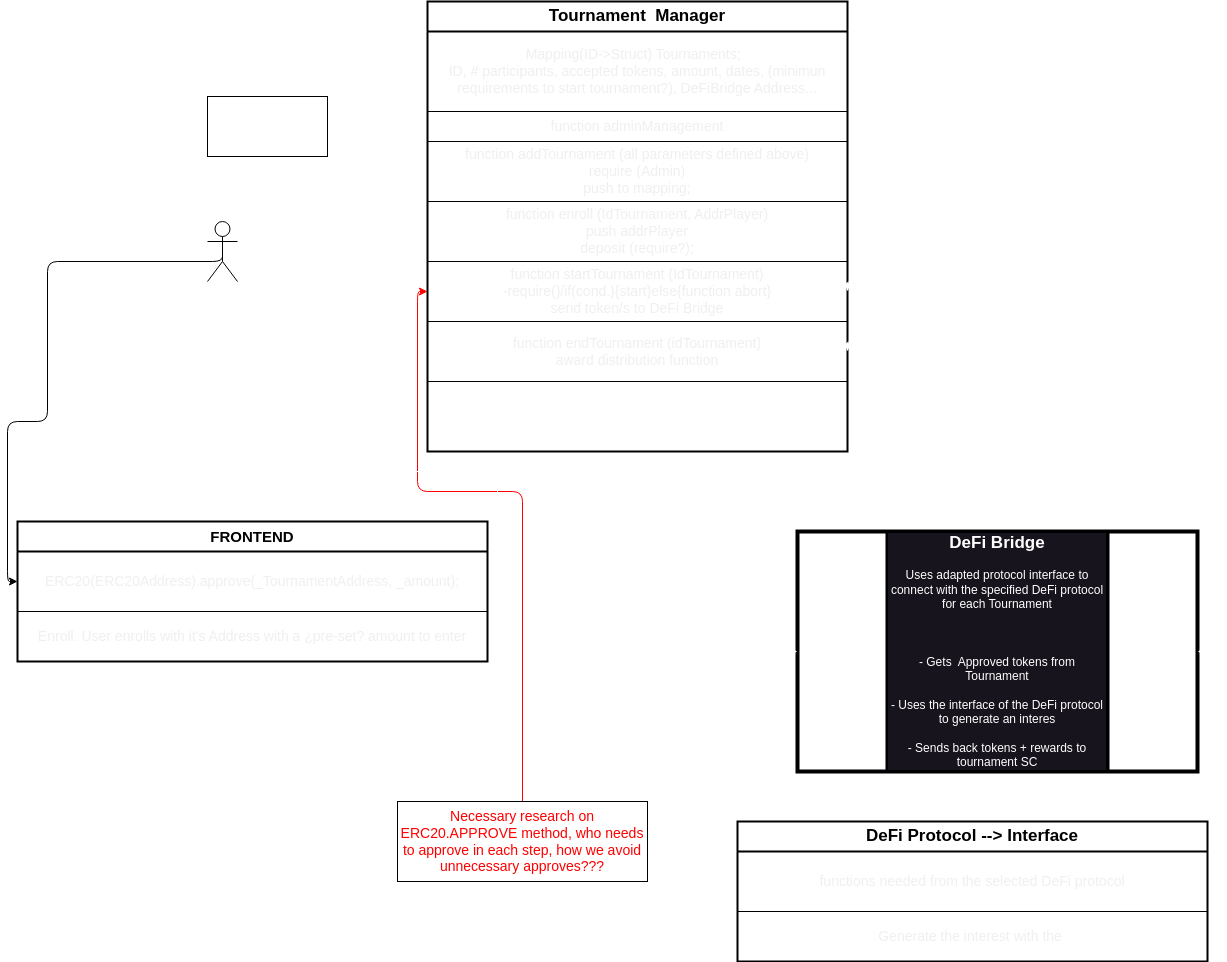

The diagram above was exported from draw.io. Its source (the exported page's mxGraphModel, read from the mxfile embedded in the PNG):
<mxGraphModel dx="1810" dy="773" grid="1" gridSize="10" guides="1" tooltips="1" connect="1" arrows="1" fold="1" page="1" pageScale="1" pageWidth="850" pageHeight="1100" math="0" shadow="0">
  <root>
    <mxCell id="0" />
    <mxCell id="1" parent="0" />
    <mxCell id="23" style="edgeStyle=orthogonalEdgeStyle;html=1;fontColor=#FF0000;fillColor=#d80073;strokeColor=#FF0000;entryX=0;entryY=0.5;entryDx=0;entryDy=0;" parent="1" source="22" target="48" edge="1">
      <mxGeometry relative="1" as="geometry">
        <mxPoint x="225" y="515" as="targetPoint" />
        <Array as="points">
          <mxPoint x="155" y="520" />
          <mxPoint x="50" y="520" />
          <mxPoint x="50" y="320" />
        </Array>
      </mxGeometry>
    </mxCell>
    <mxCell id="22" value="&lt;font color=&quot;#ff0000&quot; style=&quot;font-size: 14px;&quot;&gt;Necessary research on ERC20.APPROVE method, who needs to approve in each step, how we avoid unnecessary approves???&lt;/font&gt;" style="whiteSpace=wrap;html=1;labelBackgroundColor=none;fillColor=none;fontSize=14;" parent="1" vertex="1">
      <mxGeometry x="30" y="830" width="250" height="80" as="geometry" />
    </mxCell>
    <mxCell id="36" style="edgeStyle=orthogonalEdgeStyle;html=1;exitX=1;exitY=0.5;exitDx=0;exitDy=0;entryX=-0.005;entryY=0.4;entryDx=0;entryDy=0;strokeColor=#FFFFFF;fontColor=#FF0000;entryPerimeter=0;" parent="1" source="51" target="49" edge="1">
      <mxGeometry relative="1" as="geometry">
        <mxPoint x="-15" y="305" as="sourcePoint" />
        <mxPoint x="225" y="445" as="targetPoint" />
        <Array as="points">
          <mxPoint x="130" y="610" />
          <mxPoint x="130" y="500" />
          <mxPoint x="30" y="500" />
          <mxPoint x="30" y="254" />
        </Array>
      </mxGeometry>
    </mxCell>
    <mxCell id="38" style="edgeStyle=orthogonalEdgeStyle;html=1;entryX=0;entryY=0.5;entryDx=0;entryDy=0;strokeColor=#FFFFFF;fontColor=#FFFFFF;" parent="1" source="37" target="44" edge="1">
      <mxGeometry relative="1" as="geometry">
        <mxPoint x="115" y="385" as="targetPoint" />
      </mxGeometry>
    </mxCell>
    <mxCell id="37" value="&lt;font color=&quot;#ffffff&quot; style=&quot;font-size: 14px;&quot;&gt;Activated by Admins&lt;/font&gt;" style="whiteSpace=wrap;html=1;strokeColor=default;fontColor=#FF0000;fillColor=none;fontSize=14;" parent="1" vertex="1">
      <mxGeometry x="-160" y="125" width="120" height="60" as="geometry" />
    </mxCell>
    <mxCell id="42" value="&lt;span style=&quot;font-weight: 700;&quot;&gt;&lt;font color=&quot;#000000&quot; style=&quot;font-size: 17px;&quot;&gt;Tournament&amp;nbsp; Manager&lt;/font&gt;&lt;/span&gt;" style="swimlane;fontStyle=0;childLayout=stackLayout;horizontal=1;startSize=30;horizontalStack=0;resizeParent=1;resizeParentMax=0;resizeLast=0;collapsible=1;marginBottom=0;whiteSpace=wrap;html=1;strokeWidth=2;" parent="1" vertex="1">
      <mxGeometry x="60" y="30" width="420" height="450" as="geometry" />
    </mxCell>
    <mxCell id="43" value="&lt;span style=&quot;color: rgb(240, 240, 240); font-size: 14px;&quot;&gt;Mapping(ID-&amp;gt;Struct) Tournaments;&amp;nbsp;&amp;nbsp;&lt;/span&gt;&lt;br style=&quot;color: rgb(240, 240, 240); font-size: 14px;&quot;&gt;&lt;span style=&quot;color: rgb(240, 240, 240); font-size: 14px;&quot;&gt;ID, # participants, accepted tokens, amount, dates, (minimun requirements to start tournament?), DeFiBridge Address...&lt;/span&gt;" style="text;strokeColor=default;fillColor=none;align=center;verticalAlign=middle;spacingLeft=4;spacingRight=4;overflow=hidden;points=[[0,0.5],[1,0.5]];portConstraint=eastwest;rotatable=0;whiteSpace=wrap;html=1;fontColor=#FFFFFF;fontSize=14;" parent="42" vertex="1">
      <mxGeometry y="30" width="420" height="80" as="geometry" />
    </mxCell>
    <mxCell id="44" value="&lt;span style=&quot;color: rgb(240, 240, 240); font-size: 14px;&quot;&gt;function adminManagement&lt;/span&gt;" style="text;strokeColor=default;fillColor=none;align=center;verticalAlign=middle;spacingLeft=4;spacingRight=4;overflow=hidden;points=[[0,0.5],[1,0.5]];portConstraint=eastwest;rotatable=0;whiteSpace=wrap;html=1;fontColor=#FFFFFF;fontSize=14;" parent="42" vertex="1">
      <mxGeometry y="110" width="420" height="30" as="geometry" />
    </mxCell>
    <mxCell id="45" value="&lt;span style=&quot;color: rgb(240, 240, 240); font-size: 14px;&quot;&gt;function addTournament (all parameters defined above)&lt;/span&gt;&lt;br style=&quot;color: rgb(240, 240, 240); font-size: 14px;&quot;&gt;&lt;span style=&quot;color: rgb(240, 240, 240); font-size: 14px;&quot;&gt;require (Admin)&lt;/span&gt;&lt;br style=&quot;color: rgb(240, 240, 240); font-size: 14px;&quot;&gt;&lt;span style=&quot;color: rgb(240, 240, 240); font-size: 14px;&quot;&gt;push to mapping;&lt;/span&gt;" style="text;strokeColor=default;fillColor=none;align=center;verticalAlign=middle;spacingLeft=4;spacingRight=4;overflow=hidden;points=[[0,0.5],[1,0.5]];portConstraint=eastwest;rotatable=0;whiteSpace=wrap;html=1;fontColor=#FFFFFF;fontSize=14;" parent="42" vertex="1">
      <mxGeometry y="140" width="420" height="60" as="geometry" />
    </mxCell>
    <mxCell id="49" value="&lt;span style=&quot;color: rgb(240, 240, 240); font-family: Helvetica; font-size: 14px; font-style: normal; font-variant-ligatures: normal; font-variant-caps: normal; font-weight: 400; letter-spacing: normal; orphans: 2; text-indent: 0px; text-transform: none; widows: 2; word-spacing: 0px; -webkit-text-stroke-width: 0px; text-decoration-thickness: initial; text-decoration-style: initial; text-decoration-color: initial; float: none; display: inline !important;&quot;&gt;function enroll (IdTournament, AddrPlayer)&lt;/span&gt;&lt;br style=&quot;border-color: rgb(0, 0, 0); color: rgb(240, 240, 240); font-family: Helvetica; font-size: 14px; font-style: normal; font-variant-ligatures: normal; font-variant-caps: normal; font-weight: 400; letter-spacing: normal; orphans: 2; text-indent: 0px; text-transform: none; widows: 2; word-spacing: 0px; -webkit-text-stroke-width: 0px; text-decoration-thickness: initial; text-decoration-style: initial; text-decoration-color: initial;&quot;&gt;&lt;span style=&quot;color: rgb(240, 240, 240); font-family: Helvetica; font-size: 14px; font-style: normal; font-variant-ligatures: normal; font-variant-caps: normal; font-weight: 400; letter-spacing: normal; orphans: 2; text-indent: 0px; text-transform: none; widows: 2; word-spacing: 0px; -webkit-text-stroke-width: 0px; text-decoration-thickness: initial; text-decoration-style: initial; text-decoration-color: initial; float: none; display: inline !important;&quot;&gt;push addrPlayer&lt;/span&gt;&lt;br style=&quot;border-color: rgb(0, 0, 0); color: rgb(240, 240, 240); font-family: Helvetica; font-size: 14px; font-style: normal; font-variant-ligatures: normal; font-variant-caps: normal; font-weight: 400; letter-spacing: normal; orphans: 2; text-indent: 0px; text-transform: none; widows: 2; word-spacing: 0px; -webkit-text-stroke-width: 0px; text-decoration-thickness: initial; text-decoration-style: initial; text-decoration-color: initial;&quot;&gt;&lt;span style=&quot;color: rgb(240, 240, 240); font-family: Helvetica; font-size: 14px; font-style: normal; font-variant-ligatures: normal; font-variant-caps: normal; font-weight: 400; letter-spacing: normal; orphans: 2; text-indent: 0px; text-transform: none; widows: 2; word-spacing: 0px; -webkit-text-stroke-width: 0px; text-decoration-thickness: initial; text-decoration-style: initial; text-decoration-color: initial; float: none; display: inline !important;&quot;&gt;deposit (require?);&lt;/span&gt;" style="text;strokeColor=default;fillColor=none;align=center;verticalAlign=middle;spacingLeft=4;spacingRight=4;overflow=hidden;points=[[0,0.5],[1,0.5]];portConstraint=eastwest;rotatable=0;whiteSpace=wrap;html=1;fontColor=#FFFFFF;fontSize=14;" parent="42" vertex="1">
      <mxGeometry y="200" width="420" height="60" as="geometry" />
    </mxCell>
    <mxCell id="48" value="&lt;span style=&quot;color: rgb(240, 240, 240); font-family: Helvetica; font-size: 14px; font-style: normal; font-variant-ligatures: normal; font-variant-caps: normal; font-weight: 400; letter-spacing: normal; orphans: 2; text-indent: 0px; text-transform: none; widows: 2; word-spacing: 0px; -webkit-text-stroke-width: 0px; text-decoration-thickness: initial; text-decoration-style: initial; text-decoration-color: initial; float: none; display: inline !important;&quot;&gt;function startTournament (IdTournament)&lt;/span&gt;&lt;br style=&quot;border-color: rgb(0, 0, 0); color: rgb(240, 240, 240); font-family: Helvetica; font-size: 14px; font-style: normal; font-variant-ligatures: normal; font-variant-caps: normal; font-weight: 400; letter-spacing: normal; orphans: 2; text-indent: 0px; text-transform: none; widows: 2; word-spacing: 0px; -webkit-text-stroke-width: 0px; text-decoration-thickness: initial; text-decoration-style: initial; text-decoration-color: initial;&quot;&gt;&lt;span style=&quot;color: rgb(240, 240, 240); font-family: Helvetica; font-size: 14px; font-style: normal; font-variant-ligatures: normal; font-variant-caps: normal; font-weight: 400; letter-spacing: normal; orphans: 2; text-indent: 0px; text-transform: none; widows: 2; word-spacing: 0px; -webkit-text-stroke-width: 0px; text-decoration-thickness: initial; text-decoration-style: initial; text-decoration-color: initial; float: none; display: inline !important;&quot;&gt;-require()/if(cond.){start}else{function abort}&lt;/span&gt;&lt;br style=&quot;border-color: rgb(0, 0, 0); color: rgb(240, 240, 240); font-family: Helvetica; font-size: 14px; font-style: normal; font-variant-ligatures: normal; font-variant-caps: normal; font-weight: 400; letter-spacing: normal; orphans: 2; text-indent: 0px; text-transform: none; widows: 2; word-spacing: 0px; -webkit-text-stroke-width: 0px; text-decoration-thickness: initial; text-decoration-style: initial; text-decoration-color: initial;&quot;&gt;&lt;span style=&quot;color: rgb(240, 240, 240); font-family: Helvetica; font-size: 14px; font-style: normal; font-variant-ligatures: normal; font-variant-caps: normal; font-weight: 400; letter-spacing: normal; orphans: 2; text-indent: 0px; text-transform: none; widows: 2; word-spacing: 0px; -webkit-text-stroke-width: 0px; text-decoration-thickness: initial; text-decoration-style: initial; text-decoration-color: initial; float: none; display: inline !important;&quot;&gt;send token/s to DeFi Bridge&lt;/span&gt;" style="text;strokeColor=default;fillColor=none;align=center;verticalAlign=middle;spacingLeft=4;spacingRight=4;overflow=hidden;points=[[0,0.5],[1,0.5]];portConstraint=eastwest;rotatable=0;whiteSpace=wrap;html=1;fontColor=#FFFFFF;fontSize=14;" parent="42" vertex="1">
      <mxGeometry y="260" width="420" height="60" as="geometry" />
    </mxCell>
    <mxCell id="47" value="&lt;span style=&quot;color: rgb(240, 240, 240); font-family: Helvetica; font-size: 14px; font-style: normal; font-variant-ligatures: normal; font-variant-caps: normal; font-weight: 400; letter-spacing: normal; orphans: 2; text-indent: 0px; text-transform: none; widows: 2; word-spacing: 0px; -webkit-text-stroke-width: 0px; text-decoration-thickness: initial; text-decoration-style: initial; text-decoration-color: initial; float: none; display: inline !important;&quot;&gt;function endTournament (idTournament)&lt;/span&gt;&lt;br style=&quot;border-color: rgb(0, 0, 0); color: rgb(240, 240, 240); font-family: Helvetica; font-size: 14px; font-style: normal; font-variant-ligatures: normal; font-variant-caps: normal; font-weight: 400; letter-spacing: normal; orphans: 2; text-indent: 0px; text-transform: none; widows: 2; word-spacing: 0px; -webkit-text-stroke-width: 0px; text-decoration-thickness: initial; text-decoration-style: initial; text-decoration-color: initial;&quot;&gt;&lt;span style=&quot;color: rgb(240, 240, 240); font-family: Helvetica; font-size: 14px; font-style: normal; font-variant-ligatures: normal; font-variant-caps: normal; font-weight: 400; letter-spacing: normal; orphans: 2; text-indent: 0px; text-transform: none; widows: 2; word-spacing: 0px; -webkit-text-stroke-width: 0px; text-decoration-thickness: initial; text-decoration-style: initial; text-decoration-color: initial; float: none; display: inline !important;&quot;&gt;award distribution function&lt;/span&gt;" style="text;strokeColor=default;fillColor=none;align=center;verticalAlign=middle;spacingLeft=4;spacingRight=4;overflow=hidden;points=[[0,0.5],[1,0.5]];portConstraint=eastwest;rotatable=0;whiteSpace=wrap;html=1;fontColor=#FFFFFF;fontSize=14;" parent="42" vertex="1">
      <mxGeometry y="320" width="420" height="60" as="geometry" />
    </mxCell>
    <mxCell id="63" value="¿¿ function getTournamentMetadata ??" style="text;strokeColor=default;fillColor=none;align=center;verticalAlign=middle;spacingLeft=4;spacingRight=4;overflow=hidden;points=[[0,0.5],[1,0.5]];portConstraint=eastwest;rotatable=0;whiteSpace=wrap;html=1;fontColor=#FFFFFF;fontSize=14;" parent="42" vertex="1">
      <mxGeometry y="380" width="420" height="70" as="geometry" />
    </mxCell>
    <mxCell id="50" value="&lt;span style=&quot;font-weight: 700;&quot;&gt;&lt;font color=&quot;#000000&quot; style=&quot;font-size: 15px;&quot;&gt;FRONTEND&lt;/font&gt;&lt;/span&gt;" style="swimlane;fontStyle=0;childLayout=stackLayout;horizontal=1;startSize=30;horizontalStack=0;resizeParent=1;resizeParentMax=0;resizeLast=0;collapsible=1;marginBottom=0;whiteSpace=wrap;html=1;strokeWidth=2;" parent="1" vertex="1">
      <mxGeometry x="-350" y="550" width="470" height="140" as="geometry" />
    </mxCell>
    <mxCell id="51" value="&lt;span style=&quot;color: rgb(240, 240, 240); font-size: 14px;&quot;&gt;ERC20(ERC20Address).approve(_TournamentAddress, _amount);&lt;/span&gt;" style="text;strokeColor=default;fillColor=none;align=center;verticalAlign=middle;spacingLeft=4;spacingRight=4;overflow=hidden;points=[[0,0.5],[1,0.5]];portConstraint=eastwest;rotatable=0;whiteSpace=wrap;html=1;fontColor=#FFFFFF;fontSize=14;" parent="50" vertex="1">
      <mxGeometry y="30" width="470" height="60" as="geometry" />
    </mxCell>
    <mxCell id="52" value="&lt;span style=&quot;color: rgb(240, 240, 240); font-size: 14px;&quot;&gt;Enroll. User enrolls with it's Address with a ¿pre-set? amount to enter&lt;/span&gt;" style="text;strokeColor=default;fillColor=none;align=center;verticalAlign=middle;spacingLeft=4;spacingRight=4;overflow=hidden;points=[[0,0.5],[1,0.5]];portConstraint=eastwest;rotatable=0;whiteSpace=wrap;html=1;fontColor=#FFFFFF;fontSize=14;" parent="50" vertex="1">
      <mxGeometry y="90" width="470" height="50" as="geometry" />
    </mxCell>
    <mxCell id="57" style="html=1;exitX=1;exitY=0.5;exitDx=0;exitDy=0;strokeColor=#FFFFFF;fontColor=#FFFFFF;entryX=0;entryY=0.5;entryDx=0;entryDy=0;startArrow=blockThin;startFill=1;edgeStyle=orthogonalEdgeStyle;" parent="1" source="48" target="58" edge="1">
      <mxGeometry relative="1" as="geometry">
        <mxPoint x="1000" y="180" as="targetPoint" />
        <Array as="points">
          <mxPoint x="640" y="310" />
          <mxPoint x="640" y="490" />
          <mxPoint x="420" y="490" />
          <mxPoint x="420" y="680" />
        </Array>
      </mxGeometry>
    </mxCell>
    <mxCell id="62" value="" style="group;textOpacity=0;html=1;labelBackgroundColor=none;fillColor=none;opacity=0;fontSize=14;" parent="1" vertex="1" connectable="0">
      <mxGeometry x="430" y="560" width="400" height="240" as="geometry" />
    </mxCell>
    <mxCell id="58" value="&lt;font color=&quot;#ffffff&quot;&gt;&lt;font style=&quot;font-size: 17px;&quot;&gt;&lt;b&gt;&lt;font style=&quot;font-size: 17px;&quot;&gt;DeFi Bridge&lt;/font&gt;&lt;/b&gt;&lt;br&gt;&lt;/font&gt;&lt;br&gt;Uses adapted protocol interface to connect with the specified DeFi protocol for each Tournament&lt;br&gt;&lt;br&gt;&lt;br&gt;&lt;br&gt;- Gets&amp;nbsp; Approved tokens from Tournament&lt;br&gt;&lt;br&gt;- Uses the interface of the DeFi protocol to generate an interes&lt;br&gt;&lt;br&gt;- Sends back tokens + rewards to tournament SC&lt;/font&gt;" style="shape=process;whiteSpace=wrap;html=1;backgroundOutline=1;labelBackgroundColor=#18141D;fillColor=none;size=0.225;movable=1;resizable=1;rotatable=1;deletable=1;editable=1;connectable=1;container=0;strokeWidth=4;" parent="62" vertex="1">
      <mxGeometry width="400" height="240" as="geometry" />
    </mxCell>
    <mxCell id="60" value="Tournament&lt;br&gt;connection" style="text;html=1;strokeColor=none;fillColor=none;align=center;verticalAlign=middle;whiteSpace=wrap;rounded=0;labelBackgroundColor=none;fontColor=#FFFFFF;movable=1;resizable=1;rotatable=1;deletable=1;editable=1;connectable=1;" parent="62" vertex="1">
      <mxGeometry x="10" y="50" width="60" height="100" as="geometry" />
    </mxCell>
    <mxCell id="61" value="DeFi Protocol&lt;br&gt;connection" style="text;html=1;strokeColor=none;fillColor=none;align=center;verticalAlign=middle;whiteSpace=wrap;rounded=0;labelBackgroundColor=none;fontColor=#FFFFFF;movable=1;resizable=1;rotatable=1;deletable=1;editable=1;connectable=1;" parent="62" vertex="1">
      <mxGeometry x="320" y="50" width="60" height="100" as="geometry" />
    </mxCell>
    <mxCell id="64" style="edgeStyle=orthogonalEdgeStyle;html=1;entryX=0;entryY=0.5;entryDx=0;entryDy=0;strokeColor=#FFFFFF;fontColor=#FFFFFF;startArrow=blockThin;startFill=1;exitX=1;exitY=0.5;exitDx=0;exitDy=0;" parent="1" source="47" target="58" edge="1">
      <mxGeometry relative="1" as="geometry">
        <Array as="points">
          <mxPoint x="620" y="370" />
          <mxPoint x="620" y="520" />
          <mxPoint x="420" y="520" />
          <mxPoint x="420" y="680" />
        </Array>
      </mxGeometry>
    </mxCell>
    <mxCell id="68" style="edgeStyle=orthogonalEdgeStyle;html=1;entryX=1;entryY=0.5;entryDx=0;entryDy=0;strokeColor=#FFFFFF;fontSize=16;fontColor=#FFFFFF;startArrow=blockThin;startFill=1;" parent="1" source="65" target="58" edge="1">
      <mxGeometry relative="1" as="geometry" />
    </mxCell>
    <mxCell id="65" value="&lt;span style=&quot;font-weight: 700;&quot;&gt;&lt;font color=&quot;#000000&quot; style=&quot;font-size: 17px;&quot;&gt;DeFi Protocol --&amp;gt; Interface&lt;/font&gt;&lt;/span&gt;" style="swimlane;fontStyle=0;childLayout=stackLayout;horizontal=1;startSize=30;horizontalStack=0;resizeParent=1;resizeParentMax=0;resizeLast=0;collapsible=1;marginBottom=0;whiteSpace=wrap;html=1;strokeWidth=2;" parent="1" vertex="1">
      <mxGeometry x="370" y="850" width="470" height="140" as="geometry" />
    </mxCell>
    <mxCell id="66" value="&lt;span style=&quot;color: rgb(240, 240, 240); font-size: 14px;&quot;&gt;functions needed from the selected DeFi protocol&lt;/span&gt;" style="text;strokeColor=default;fillColor=none;align=center;verticalAlign=middle;spacingLeft=4;spacingRight=4;overflow=hidden;points=[[0,0.5],[1,0.5]];portConstraint=eastwest;rotatable=0;whiteSpace=wrap;html=1;fontColor=#FFFFFF;fontSize=14;" parent="65" vertex="1">
      <mxGeometry y="30" width="470" height="60" as="geometry" />
    </mxCell>
    <mxCell id="67" value="&lt;span style=&quot;color: rgb(240, 240, 240); font-size: 14px;&quot;&gt;Generate the interest with the&amp;nbsp;&lt;/span&gt;" style="text;strokeColor=default;fillColor=none;align=center;verticalAlign=middle;spacingLeft=4;spacingRight=4;overflow=hidden;points=[[0,0.5],[1,0.5]];portConstraint=eastwest;rotatable=0;whiteSpace=wrap;html=1;fontColor=#FFFFFF;fontSize=14;" parent="65" vertex="1">
      <mxGeometry y="90" width="470" height="50" as="geometry" />
    </mxCell>
    <mxCell id="71" style="edgeStyle=orthogonalEdgeStyle;html=1;exitX=0.5;exitY=0.5;exitDx=0;exitDy=0;exitPerimeter=0;entryX=0;entryY=0.5;entryDx=0;entryDy=0;" parent="1" source="69" target="51" edge="1">
      <mxGeometry relative="1" as="geometry">
        <mxPoint x="-300" y="320" as="targetPoint" />
        <Array as="points">
          <mxPoint x="-320" y="290" />
          <mxPoint x="-320" y="450" />
          <mxPoint x="-360" y="450" />
          <mxPoint x="-360" y="610" />
        </Array>
      </mxGeometry>
    </mxCell>
    <mxCell id="69" value="&lt;font color=&quot;#ffffff&quot;&gt;Participant, needs to approve &lt;br&gt;Tournament to use it's tokens &lt;br&gt;directly on ERC20 contract&lt;br&gt;(Transaction with Tournament SC &lt;br&gt;address and amount to the ERC20 SC)&lt;/font&gt;" style="shape=umlActor;verticalLabelPosition=bottom;verticalAlign=top;html=1;outlineConnect=0;" parent="1" vertex="1">
      <mxGeometry x="-160" y="250" width="30" height="60" as="geometry" />
    </mxCell>
  </root>
</mxGraphModel>